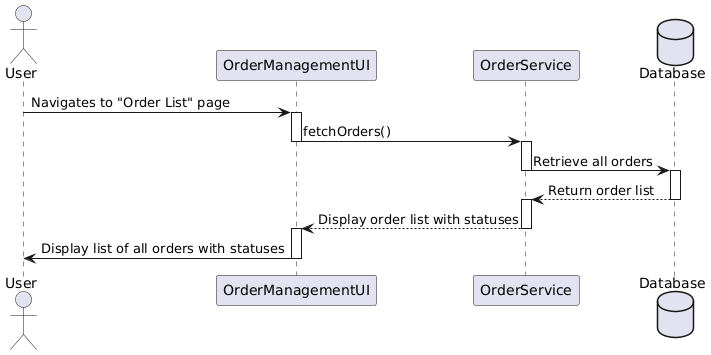

The diagram above was rendered by PlantUML. Its source (embedded in the PNG):
@startuml
actor User
participant "OrderManagementUI" as OMUI
participant "OrderService" as OS
database "Database"

User -> OMUI : Navigates to "Order List" page
activate OMUI
OMUI -> OS : fetchOrders()
deactivate OMUI

activate OS
OS -> Database : Retrieve all orders
deactivate OS

activate Database
Database --> OS : Return order list
deactivate Database

activate OS
OS --> OMUI : Display order list with statuses
deactivate OS

activate OMUI
OMUI -> User : Display list of all orders with statuses
deactivate OMUI
@enduml